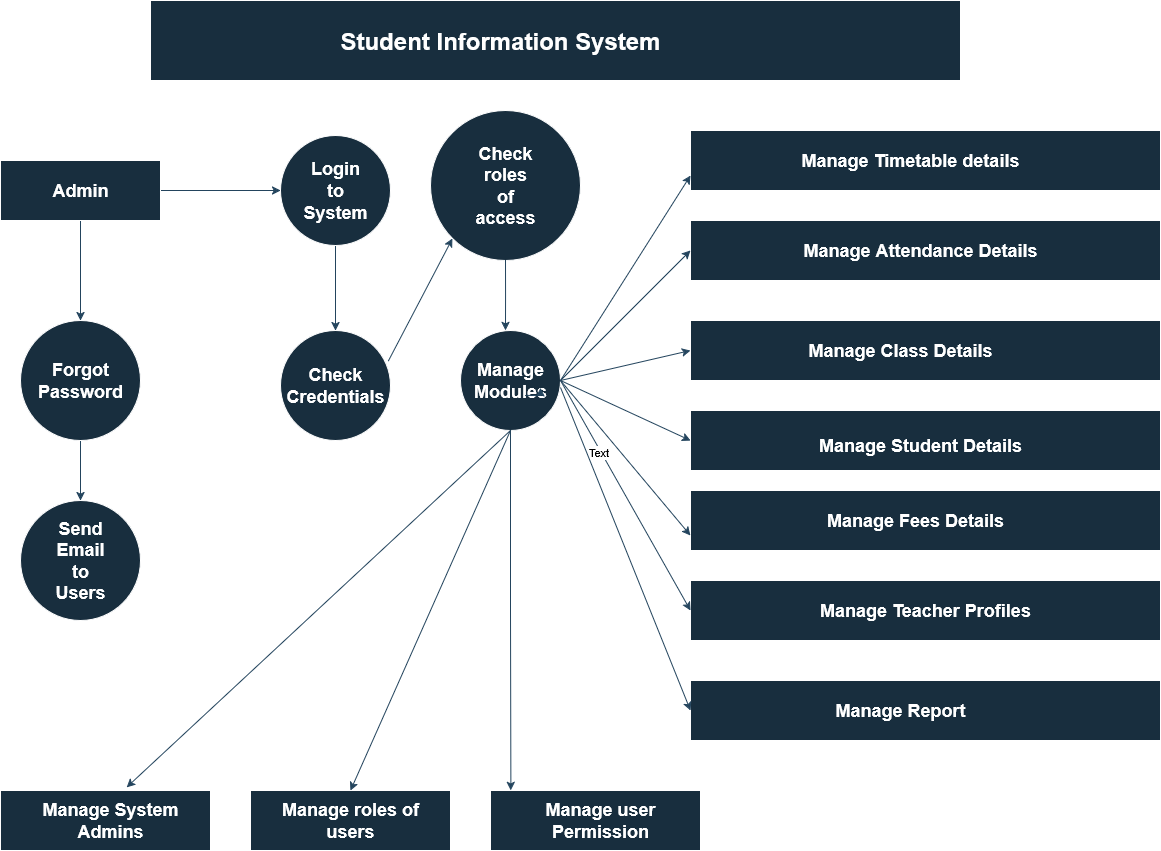

The diagram above was exported from draw.io. Its source (the exported page's mxGraphModel, read from the mxfile embedded in the PNG):
<mxGraphModel dx="1918" dy="1104" grid="1" gridSize="10" guides="1" tooltips="1" connect="1" arrows="0" fold="1" page="1" pageScale="1" pageWidth="850" pageHeight="1100" math="0" shadow="0">
  <root>
    <mxCell id="0" />
    <mxCell id="1" parent="0" />
    <mxCell id="PFjY74_rocfWWxNnJGdk-1" value="" style="rounded=0;whiteSpace=wrap;html=1;labelBackgroundColor=none;fillColor=#182E3E;strokeColor=#FFFFFF;fontColor=#FFFFFF;" parent="1" vertex="1">
      <mxGeometry x="310" y="30" width="810" height="80" as="geometry" />
    </mxCell>
    <mxCell id="PFjY74_rocfWWxNnJGdk-2" value="&lt;font style=&quot;font-size: 24px;&quot;&gt;&lt;b&gt;Student Information System&lt;/b&gt;&lt;/font&gt;" style="text;html=1;align=center;verticalAlign=middle;whiteSpace=wrap;rounded=0;labelBackgroundColor=none;fontColor=#FFFFFF;" parent="1" vertex="1">
      <mxGeometry x="460" y="50" width="400" height="40" as="geometry" />
    </mxCell>
    <mxCell id="PFjY74_rocfWWxNnJGdk-22" style="edgeStyle=orthogonalEdgeStyle;rounded=0;orthogonalLoop=1;jettySize=auto;html=1;exitX=0.5;exitY=1;exitDx=0;exitDy=0;entryX=0.5;entryY=0;entryDx=0;entryDy=0;labelBackgroundColor=none;strokeColor=#23445D;fontColor=default;" parent="1" source="PFjY74_rocfWWxNnJGdk-3" target="PFjY74_rocfWWxNnJGdk-4" edge="1">
      <mxGeometry relative="1" as="geometry" />
    </mxCell>
    <mxCell id="PFjY74_rocfWWxNnJGdk-25" style="edgeStyle=orthogonalEdgeStyle;rounded=0;orthogonalLoop=1;jettySize=auto;html=1;exitX=1;exitY=0.5;exitDx=0;exitDy=0;labelBackgroundColor=none;strokeColor=#23445D;fontColor=default;" parent="1" source="PFjY74_rocfWWxNnJGdk-3" target="PFjY74_rocfWWxNnJGdk-17" edge="1">
      <mxGeometry relative="1" as="geometry" />
    </mxCell>
    <mxCell id="PFjY74_rocfWWxNnJGdk-3" value="" style="rounded=0;whiteSpace=wrap;html=1;labelBackgroundColor=none;fillColor=#182E3E;strokeColor=#FFFFFF;fontColor=#FFFFFF;" parent="1" vertex="1">
      <mxGeometry x="160" y="190" width="160" height="60" as="geometry" />
    </mxCell>
    <mxCell id="PFjY74_rocfWWxNnJGdk-27" style="edgeStyle=orthogonalEdgeStyle;rounded=0;orthogonalLoop=1;jettySize=auto;html=1;exitX=0.5;exitY=1;exitDx=0;exitDy=0;entryX=0.5;entryY=0;entryDx=0;entryDy=0;labelBackgroundColor=none;strokeColor=#23445D;fontColor=default;" parent="1" source="PFjY74_rocfWWxNnJGdk-4" target="PFjY74_rocfWWxNnJGdk-5" edge="1">
      <mxGeometry relative="1" as="geometry" />
    </mxCell>
    <mxCell id="PFjY74_rocfWWxNnJGdk-4" value="" style="ellipse;whiteSpace=wrap;html=1;aspect=fixed;labelBackgroundColor=none;fillColor=#182E3E;strokeColor=#FFFFFF;fontColor=#FFFFFF;" parent="1" vertex="1">
      <mxGeometry x="180" y="350" width="120" height="120" as="geometry" />
    </mxCell>
    <mxCell id="PFjY74_rocfWWxNnJGdk-5" value="" style="ellipse;whiteSpace=wrap;html=1;aspect=fixed;labelBackgroundColor=none;fillColor=#182E3E;strokeColor=#FFFFFF;fontColor=#FFFFFF;" parent="1" vertex="1">
      <mxGeometry x="180" y="530" width="120" height="120" as="geometry" />
    </mxCell>
    <mxCell id="PFjY74_rocfWWxNnJGdk-6" value="" style="rounded=0;whiteSpace=wrap;html=1;labelBackgroundColor=none;fillColor=#182E3E;strokeColor=#FFFFFF;fontColor=#FFFFFF;" parent="1" vertex="1">
      <mxGeometry x="160" y="820" width="210" height="60" as="geometry" />
    </mxCell>
    <mxCell id="PFjY74_rocfWWxNnJGdk-10" value="" style="rounded=0;whiteSpace=wrap;html=1;labelBackgroundColor=none;fillColor=#182E3E;strokeColor=#FFFFFF;fontColor=#FFFFFF;" parent="1" vertex="1">
      <mxGeometry x="850" y="160" width="470" height="60" as="geometry" />
    </mxCell>
    <mxCell id="PFjY74_rocfWWxNnJGdk-8" value="" style="rounded=0;whiteSpace=wrap;html=1;labelBackgroundColor=none;fillColor=#182E3E;strokeColor=#FFFFFF;fontColor=#FFFFFF;" parent="1" vertex="1">
      <mxGeometry x="410" y="820" width="200" height="60" as="geometry" />
    </mxCell>
    <mxCell id="PFjY74_rocfWWxNnJGdk-9" value="" style="rounded=0;whiteSpace=wrap;html=1;labelBackgroundColor=none;fillColor=#182E3E;strokeColor=#FFFFFF;fontColor=#FFFFFF;" parent="1" vertex="1">
      <mxGeometry x="650" y="820" width="210" height="60" as="geometry" />
    </mxCell>
    <mxCell id="PFjY74_rocfWWxNnJGdk-11" value="" style="rounded=0;whiteSpace=wrap;html=1;labelBackgroundColor=none;fillColor=#182E3E;strokeColor=#FFFFFF;fontColor=#FFFFFF;" parent="1" vertex="1">
      <mxGeometry x="850" y="250" width="470" height="60" as="geometry" />
    </mxCell>
    <mxCell id="PFjY74_rocfWWxNnJGdk-12" value="" style="rounded=0;whiteSpace=wrap;html=1;labelBackgroundColor=none;fillColor=#182E3E;strokeColor=#FFFFFF;fontColor=#FFFFFF;" parent="1" vertex="1">
      <mxGeometry x="850" y="350" width="470" height="60" as="geometry" />
    </mxCell>
    <mxCell id="PFjY74_rocfWWxNnJGdk-13" value="" style="rounded=0;whiteSpace=wrap;html=1;labelBackgroundColor=none;fillColor=#182E3E;strokeColor=#FFFFFF;fontColor=#FFFFFF;" parent="1" vertex="1">
      <mxGeometry x="850" y="440" width="470" height="60" as="geometry" />
    </mxCell>
    <mxCell id="PFjY74_rocfWWxNnJGdk-14" value="" style="rounded=0;whiteSpace=wrap;html=1;labelBackgroundColor=none;fillColor=#182E3E;strokeColor=#FFFFFF;fontColor=#FFFFFF;" parent="1" vertex="1">
      <mxGeometry x="850" y="520" width="470" height="60" as="geometry" />
    </mxCell>
    <mxCell id="PFjY74_rocfWWxNnJGdk-15" value="" style="rounded=0;whiteSpace=wrap;html=1;labelBackgroundColor=none;fillColor=#182E3E;strokeColor=#FFFFFF;fontColor=#FFFFFF;" parent="1" vertex="1">
      <mxGeometry x="850" y="610" width="470" height="60" as="geometry" />
    </mxCell>
    <mxCell id="PFjY74_rocfWWxNnJGdk-16" value="" style="rounded=0;whiteSpace=wrap;html=1;labelBackgroundColor=none;fillColor=#182E3E;strokeColor=#FFFFFF;fontColor=#FFFFFF;" parent="1" vertex="1">
      <mxGeometry x="850" y="710" width="470" height="60" as="geometry" />
    </mxCell>
    <mxCell id="PFjY74_rocfWWxNnJGdk-28" style="edgeStyle=orthogonalEdgeStyle;rounded=0;orthogonalLoop=1;jettySize=auto;html=1;exitX=0.5;exitY=1;exitDx=0;exitDy=0;entryX=0.5;entryY=0;entryDx=0;entryDy=0;labelBackgroundColor=none;strokeColor=#23445D;fontColor=default;" parent="1" source="PFjY74_rocfWWxNnJGdk-17" target="PFjY74_rocfWWxNnJGdk-18" edge="1">
      <mxGeometry relative="1" as="geometry" />
    </mxCell>
    <mxCell id="PFjY74_rocfWWxNnJGdk-17" value="" style="ellipse;whiteSpace=wrap;html=1;aspect=fixed;labelBackgroundColor=none;fillColor=#182E3E;strokeColor=#FFFFFF;fontColor=#FFFFFF;" parent="1" vertex="1">
      <mxGeometry x="440" y="165" width="110" height="110" as="geometry" />
    </mxCell>
    <mxCell id="PFjY74_rocfWWxNnJGdk-18" value="" style="ellipse;whiteSpace=wrap;html=1;aspect=fixed;labelBackgroundColor=none;fillColor=#182E3E;strokeColor=#FFFFFF;fontColor=#FFFFFF;" parent="1" vertex="1">
      <mxGeometry x="440" y="360" width="110" height="110" as="geometry" />
    </mxCell>
    <mxCell id="PFjY74_rocfWWxNnJGdk-20" value="" style="ellipse;whiteSpace=wrap;html=1;aspect=fixed;verticalAlign=bottom;fontFamily=Times New Roman;labelBackgroundColor=none;fillColor=#182E3E;strokeColor=#FFFFFF;fontColor=#FFFFFF;" parent="1" vertex="1">
      <mxGeometry x="620" y="360" width="100" height="100" as="geometry" />
    </mxCell>
    <mxCell id="PFjY74_rocfWWxNnJGdk-36" style="edgeStyle=orthogonalEdgeStyle;rounded=0;orthogonalLoop=1;jettySize=auto;html=1;exitX=0.5;exitY=1;exitDx=0;exitDy=0;entryX=0.097;entryY=0;entryDx=0;entryDy=0;entryPerimeter=0;labelBackgroundColor=none;strokeColor=#23445D;fontColor=default;" parent="1" source="PFjY74_rocfWWxNnJGdk-20" target="PFjY74_rocfWWxNnJGdk-9" edge="1">
      <mxGeometry relative="1" as="geometry" />
    </mxCell>
    <mxCell id="PFjY74_rocfWWxNnJGdk-19" value="" style="ellipse;whiteSpace=wrap;html=1;aspect=fixed;direction=south;labelBackgroundColor=none;fillColor=#182E3E;strokeColor=#FFFFFF;fontColor=#FFFFFF;" parent="1" vertex="1">
      <mxGeometry x="590" y="140" width="150" height="150" as="geometry" />
    </mxCell>
    <mxCell id="PFjY74_rocfWWxNnJGdk-52" style="edgeStyle=orthogonalEdgeStyle;rounded=0;orthogonalLoop=1;jettySize=auto;html=1;exitX=1;exitY=0.5;exitDx=0;exitDy=0;labelBackgroundColor=none;strokeColor=#23445D;fontColor=default;" parent="1" source="PFjY74_rocfWWxNnJGdk-19" edge="1">
      <mxGeometry relative="1" as="geometry">
        <mxPoint x="665" y="360" as="targetPoint" />
      </mxGeometry>
    </mxCell>
    <mxCell id="94OAfafE81k-eOsGA4zO-4" value="" style="endArrow=classic;html=1;rounded=0;entryX=0;entryY=0.75;entryDx=0;entryDy=0;labelBackgroundColor=none;strokeColor=#23445D;fontColor=default;" parent="1" target="PFjY74_rocfWWxNnJGdk-10" edge="1">
      <mxGeometry width="50" height="50" relative="1" as="geometry">
        <mxPoint x="720" y="410" as="sourcePoint" />
        <mxPoint x="610" y="430" as="targetPoint" />
      </mxGeometry>
    </mxCell>
    <mxCell id="94OAfafE81k-eOsGA4zO-5" value="" style="endArrow=classic;html=1;rounded=0;entryX=0;entryY=0.5;entryDx=0;entryDy=0;labelBackgroundColor=none;strokeColor=#23445D;fontColor=default;" parent="1" target="PFjY74_rocfWWxNnJGdk-11" edge="1">
      <mxGeometry width="50" height="50" relative="1" as="geometry">
        <mxPoint x="720" y="410" as="sourcePoint" />
        <mxPoint x="610" y="430" as="targetPoint" />
      </mxGeometry>
    </mxCell>
    <mxCell id="94OAfafE81k-eOsGA4zO-6" value="" style="endArrow=classic;html=1;rounded=0;entryX=0;entryY=0.5;entryDx=0;entryDy=0;labelBackgroundColor=none;strokeColor=#23445D;fontColor=default;" parent="1" target="PFjY74_rocfWWxNnJGdk-12" edge="1">
      <mxGeometry width="50" height="50" relative="1" as="geometry">
        <mxPoint x="720" y="410" as="sourcePoint" />
        <mxPoint x="610" y="430" as="targetPoint" />
      </mxGeometry>
    </mxCell>
    <mxCell id="94OAfafE81k-eOsGA4zO-7" value="" style="endArrow=classic;html=1;rounded=0;entryX=0;entryY=0.5;entryDx=0;entryDy=0;labelBackgroundColor=none;strokeColor=#23445D;fontColor=default;" parent="1" target="PFjY74_rocfWWxNnJGdk-13" edge="1">
      <mxGeometry width="50" height="50" relative="1" as="geometry">
        <mxPoint x="720" y="410" as="sourcePoint" />
        <mxPoint x="610" y="430" as="targetPoint" />
      </mxGeometry>
    </mxCell>
    <mxCell id="94OAfafE81k-eOsGA4zO-8" value="" style="endArrow=classic;html=1;rounded=0;entryX=0;entryY=0.75;entryDx=0;entryDy=0;labelBackgroundColor=none;strokeColor=#23445D;fontColor=default;" parent="1" target="PFjY74_rocfWWxNnJGdk-14" edge="1">
      <mxGeometry width="50" height="50" relative="1" as="geometry">
        <mxPoint x="720" y="410" as="sourcePoint" />
        <mxPoint x="840" y="550" as="targetPoint" />
      </mxGeometry>
    </mxCell>
    <mxCell id="94OAfafE81k-eOsGA4zO-9" value="" style="endArrow=classic;html=1;rounded=0;entryX=0;entryY=0.5;entryDx=0;entryDy=0;labelBackgroundColor=none;strokeColor=#23445D;fontColor=default;exitX=1;exitY=0.5;exitDx=0;exitDy=0;" parent="1" source="PFjY74_rocfWWxNnJGdk-20" target="PFjY74_rocfWWxNnJGdk-15" edge="1">
      <mxGeometry width="50" height="50" relative="1" as="geometry">
        <mxPoint x="730" y="430" as="sourcePoint" />
        <mxPoint x="610" y="430" as="targetPoint" />
      </mxGeometry>
    </mxCell>
    <mxCell id="enM5nuMrS8DRyu5jc_Kt-1" value="Text" style="edgeLabel;html=1;align=center;verticalAlign=middle;resizable=0;points=[];" vertex="1" connectable="0" parent="94OAfafE81k-eOsGA4zO-9">
      <mxGeometry x="-0.393" y="-3" relative="1" as="geometry">
        <mxPoint as="offset" />
      </mxGeometry>
    </mxCell>
    <mxCell id="94OAfafE81k-eOsGA4zO-10" value="" style="endArrow=classic;html=1;rounded=0;entryX=0;entryY=0.5;entryDx=0;entryDy=0;labelBackgroundColor=none;strokeColor=#23445D;fontColor=default;exitX=1;exitY=0.57;exitDx=0;exitDy=0;exitPerimeter=0;" parent="1" target="PFjY74_rocfWWxNnJGdk-16" edge="1" source="PFjY74_rocfWWxNnJGdk-20">
      <mxGeometry width="50" height="50" relative="1" as="geometry">
        <mxPoint x="720" y="430" as="sourcePoint" />
        <mxPoint x="610" y="430" as="targetPoint" />
      </mxGeometry>
    </mxCell>
    <mxCell id="94OAfafE81k-eOsGA4zO-11" value="&lt;font style=&quot;font-size: 18px;&quot;&gt;&lt;b&gt;Admin&lt;/b&gt;&lt;/font&gt;" style="text;html=1;align=center;verticalAlign=middle;whiteSpace=wrap;rounded=0;labelBackgroundColor=none;fontColor=#FFFFFF;" parent="1" vertex="1">
      <mxGeometry x="210" y="205" width="60" height="30" as="geometry" />
    </mxCell>
    <mxCell id="94OAfafE81k-eOsGA4zO-12" value="&lt;font style=&quot;font-size: 18px;&quot;&gt;&lt;b&gt;Login to System&lt;/b&gt;&lt;/font&gt;" style="text;html=1;align=center;verticalAlign=middle;whiteSpace=wrap;rounded=0;labelBackgroundColor=none;fontColor=#FFFFFF;" parent="1" vertex="1">
      <mxGeometry x="465" y="205" width="60" height="30" as="geometry" />
    </mxCell>
    <mxCell id="94OAfafE81k-eOsGA4zO-13" value="&lt;font style=&quot;font-size: 18px;&quot;&gt;&lt;b&gt;Check roles of access&lt;/b&gt;&lt;/font&gt;" style="text;html=1;align=center;verticalAlign=middle;whiteSpace=wrap;rounded=0;labelBackgroundColor=none;fontColor=#FFFFFF;" parent="1" vertex="1">
      <mxGeometry x="635" y="200" width="60" height="30" as="geometry" />
    </mxCell>
    <mxCell id="94OAfafE81k-eOsGA4zO-14" value="&lt;font style=&quot;font-size: 18px;&quot;&gt;&lt;b&gt;Forgot Password&lt;/b&gt;&lt;/font&gt;" style="text;html=1;align=center;verticalAlign=middle;whiteSpace=wrap;rounded=0;labelBackgroundColor=none;fontColor=#FFFFFF;" parent="1" vertex="1">
      <mxGeometry x="210" y="395" width="60" height="30" as="geometry" />
    </mxCell>
    <mxCell id="94OAfafE81k-eOsGA4zO-15" value="&lt;font style=&quot;font-size: 18px;&quot;&gt;&lt;b&gt;Send Email to Users&lt;/b&gt;&lt;/font&gt;" style="text;html=1;align=center;verticalAlign=middle;whiteSpace=wrap;rounded=0;labelBackgroundColor=none;fontColor=#FFFFFF;" parent="1" vertex="1">
      <mxGeometry x="210" y="575" width="60" height="30" as="geometry" />
    </mxCell>
    <mxCell id="94OAfafE81k-eOsGA4zO-16" value="&lt;font style=&quot;font-size: 18px;&quot;&gt;&lt;b&gt;Check Credentials&lt;/b&gt;&lt;/font&gt;" style="text;html=1;align=center;verticalAlign=middle;whiteSpace=wrap;rounded=0;labelBackgroundColor=none;fontColor=#FFFFFF;" parent="1" vertex="1">
      <mxGeometry x="465" y="400" width="60" height="30" as="geometry" />
    </mxCell>
    <mxCell id="94OAfafE81k-eOsGA4zO-17" value="&lt;font style=&quot;font-size: 18px;&quot;&gt;&lt;b&gt;Manage Modules&lt;/b&gt;&lt;/font&gt;" style="text;html=1;align=center;verticalAlign=middle;whiteSpace=wrap;rounded=0;labelBackgroundColor=none;fontColor=#FFFFFF;" parent="1" vertex="1">
      <mxGeometry x="640" y="395" width="60" height="30" as="geometry" />
    </mxCell>
    <mxCell id="94OAfafE81k-eOsGA4zO-18" style="edgeStyle=orthogonalEdgeStyle;rounded=0;orthogonalLoop=1;jettySize=auto;html=1;exitX=0.75;exitY=1;exitDx=0;exitDy=0;entryX=1;entryY=0.75;entryDx=0;entryDy=0;labelBackgroundColor=none;strokeColor=#23445D;fontColor=default;" parent="1" source="94OAfafE81k-eOsGA4zO-17" target="94OAfafE81k-eOsGA4zO-17" edge="1">
      <mxGeometry relative="1" as="geometry" />
    </mxCell>
    <mxCell id="94OAfafE81k-eOsGA4zO-19" value="&lt;b&gt;&lt;font style=&quot;font-size: 18px;&quot;&gt;Manage Timetable details&lt;/font&gt;&lt;/b&gt;" style="text;html=1;align=center;verticalAlign=middle;whiteSpace=wrap;rounded=0;labelBackgroundColor=none;fontColor=#FFFFFF;" parent="1" vertex="1">
      <mxGeometry x="860" y="175" width="420" height="30" as="geometry" />
    </mxCell>
    <mxCell id="94OAfafE81k-eOsGA4zO-20" value="&lt;font style=&quot;font-size: 18px;&quot;&gt;&lt;b&gt;Manage Attendance Details&lt;/b&gt;&lt;/font&gt;" style="text;html=1;align=center;verticalAlign=middle;whiteSpace=wrap;rounded=0;labelBackgroundColor=none;fontColor=#FFFFFF;" parent="1" vertex="1">
      <mxGeometry x="870" y="265" width="420" height="30" as="geometry" />
    </mxCell>
    <mxCell id="94OAfafE81k-eOsGA4zO-21" value="&lt;font style=&quot;font-size: 18px;&quot;&gt;&lt;b&gt;Manage Class Details&lt;/b&gt;&lt;/font&gt;" style="text;html=1;align=center;verticalAlign=middle;whiteSpace=wrap;rounded=0;labelBackgroundColor=none;fontColor=#FFFFFF;" parent="1" vertex="1">
      <mxGeometry x="860" y="365" width="400" height="30" as="geometry" />
    </mxCell>
    <mxCell id="94OAfafE81k-eOsGA4zO-22" value="&lt;font style=&quot;font-size: 18px;&quot;&gt;&lt;b&gt;Manage Student Details&lt;/b&gt;&lt;/font&gt;" style="text;html=1;align=center;verticalAlign=middle;whiteSpace=wrap;rounded=0;labelBackgroundColor=none;fontColor=#FFFFFF;" parent="1" vertex="1">
      <mxGeometry x="875" y="460" width="410" height="30" as="geometry" />
    </mxCell>
    <mxCell id="94OAfafE81k-eOsGA4zO-23" value="&lt;font style=&quot;font-size: 18px;&quot;&gt;&lt;b&gt;Manage Fees Details&lt;/b&gt;&lt;/font&gt;" style="text;html=1;align=center;verticalAlign=middle;whiteSpace=wrap;rounded=0;labelBackgroundColor=none;fontColor=#FFFFFF;" parent="1" vertex="1">
      <mxGeometry x="870" y="535" width="410" height="30" as="geometry" />
    </mxCell>
    <mxCell id="94OAfafE81k-eOsGA4zO-24" value="&lt;font style=&quot;font-size: 18px;&quot;&gt;&lt;b&gt;Manage Teacher Profiles&lt;/b&gt;&lt;/font&gt;" style="text;html=1;align=center;verticalAlign=middle;whiteSpace=wrap;rounded=0;labelBackgroundColor=none;fontColor=#FFFFFF;" parent="1" vertex="1">
      <mxGeometry x="875" y="625" width="420" height="30" as="geometry" />
    </mxCell>
    <mxCell id="94OAfafE81k-eOsGA4zO-25" value="&lt;b&gt;&lt;font style=&quot;font-size: 18px;&quot;&gt;Manage Report&lt;/font&gt;&lt;/b&gt;" style="text;html=1;align=center;verticalAlign=middle;whiteSpace=wrap;rounded=0;labelBackgroundColor=none;fontColor=#FFFFFF;" parent="1" vertex="1">
      <mxGeometry x="890" y="725" width="340" height="30" as="geometry" />
    </mxCell>
    <mxCell id="94OAfafE81k-eOsGA4zO-26" value="&lt;b&gt;&lt;font style=&quot;font-size: 18px;&quot;&gt;Manage System Admins&lt;/font&gt;&lt;/b&gt;" style="text;html=1;align=center;verticalAlign=middle;whiteSpace=wrap;rounded=0;labelBackgroundColor=none;fontColor=#FFFFFF;" parent="1" vertex="1">
      <mxGeometry x="190" y="835" width="160" height="30" as="geometry" />
    </mxCell>
    <mxCell id="94OAfafE81k-eOsGA4zO-27" value="&lt;b&gt;&lt;font style=&quot;font-size: 18px;&quot;&gt;Manage roles of users&lt;/font&gt;&lt;/b&gt;" style="text;html=1;align=center;verticalAlign=middle;whiteSpace=wrap;rounded=0;labelBackgroundColor=none;fontColor=#FFFFFF;" parent="1" vertex="1">
      <mxGeometry x="430" y="835" width="160" height="30" as="geometry" />
    </mxCell>
    <mxCell id="94OAfafE81k-eOsGA4zO-28" value="&lt;font style=&quot;font-size: 18px;&quot;&gt;&lt;b&gt;Manage user Permission&lt;/b&gt;&lt;/font&gt;" style="text;html=1;align=center;verticalAlign=middle;whiteSpace=wrap;rounded=0;labelBackgroundColor=none;fontColor=#FFFFFF;" parent="1" vertex="1">
      <mxGeometry x="680" y="835" width="160" height="30" as="geometry" />
    </mxCell>
    <mxCell id="94OAfafE81k-eOsGA4zO-29" value="" style="endArrow=classic;html=1;rounded=0;exitX=0.98;exitY=0.278;exitDx=0;exitDy=0;exitPerimeter=0;entryX=1;entryY=1;entryDx=0;entryDy=0;labelBackgroundColor=none;strokeColor=#23445D;fontColor=default;" parent="1" source="PFjY74_rocfWWxNnJGdk-18" target="PFjY74_rocfWWxNnJGdk-19" edge="1">
      <mxGeometry width="50" height="50" relative="1" as="geometry">
        <mxPoint x="560" y="480" as="sourcePoint" />
        <mxPoint x="610" y="430" as="targetPoint" />
      </mxGeometry>
    </mxCell>
    <mxCell id="94OAfafE81k-eOsGA4zO-31" value="" style="endArrow=classic;html=1;rounded=0;entryX=0.5;entryY=0;entryDx=0;entryDy=0;exitX=0.5;exitY=1;exitDx=0;exitDy=0;labelBackgroundColor=none;strokeColor=#23445D;fontColor=default;" parent="1" source="PFjY74_rocfWWxNnJGdk-20" target="PFjY74_rocfWWxNnJGdk-8" edge="1">
      <mxGeometry width="50" height="50" relative="1" as="geometry">
        <mxPoint x="520" y="810" as="sourcePoint" />
        <mxPoint x="610" y="430" as="targetPoint" />
      </mxGeometry>
    </mxCell>
    <mxCell id="94OAfafE81k-eOsGA4zO-32" value="" style="endArrow=classic;html=1;rounded=0;entryX=0.601;entryY=-0.054;entryDx=0;entryDy=0;entryPerimeter=0;exitX=0.5;exitY=1;exitDx=0;exitDy=0;labelBackgroundColor=none;strokeColor=#23445D;fontColor=default;" parent="1" source="PFjY74_rocfWWxNnJGdk-20" target="PFjY74_rocfWWxNnJGdk-6" edge="1">
      <mxGeometry width="50" height="50" relative="1" as="geometry">
        <mxPoint x="560" y="480" as="sourcePoint" />
        <mxPoint x="610" y="430" as="targetPoint" />
      </mxGeometry>
    </mxCell>
  </root>
</mxGraphModel>